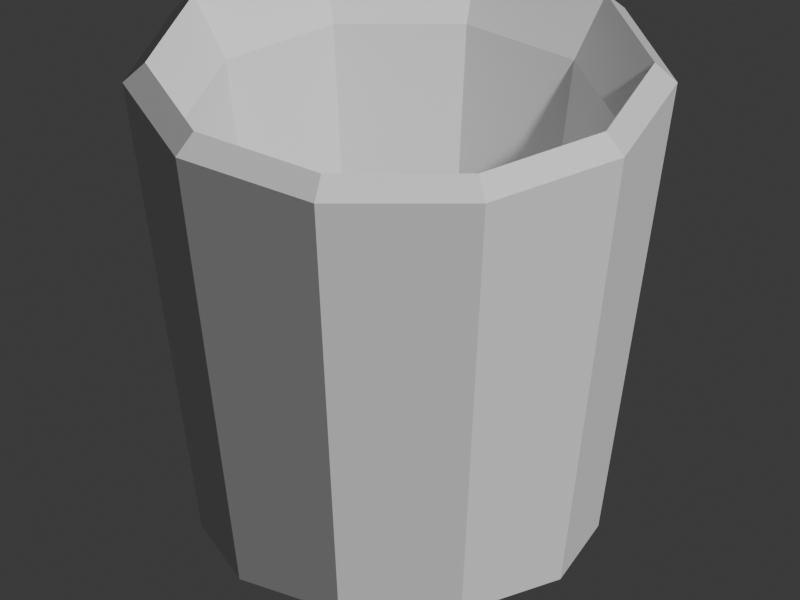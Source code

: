 # Source: craft_kiriko.blend  (saved by Blender 5.2.45; exported with 4.5.12 LTS)
import bpy
from mathutils import Matrix  # noqa: F401  (used for matrix-valued properties, if any)

bpy.ops.wm.read_factory_settings(use_empty=True)
scene = bpy.context.scene
scene.name = 'Scene'

# ---- collections
col_collection = bpy.data.collections.new('Collection'); scene.collection.children.link(col_collection)

# ---- materials (node trees are filled in below, after node groups)
mat_blue = bpy.data.materials.new('blue')
mat_blue.diffuse_color = (0.18, 0.39, 0.58, 1.0)
mat_white = bpy.data.materials.new('white')
mat_white.diffuse_color = (0.93, 0.91, 0.83, 1.0)

# ---- material node trees
mat_blue.use_nodes = True; mat_blue.node_tree.nodes.clear()
_N = mat_blue.node_tree.nodes; _L = mat_blue.node_tree.links
n0 = _N.new('ShaderNodeBsdfPrincipled'); n0.name = 'Principled BSDF'; n0.location = (-200, 100)
n0.inputs[10].default_value = 0.005
n1 = _N.new('ShaderNodeOutputMaterial'); n1.name = 'Material Output'; n1.location = (200, 100)
_L.new(n0.outputs[0], n1.inputs[0])
n1.is_active_output = True
mat_white.use_nodes = True; mat_white.node_tree.nodes.clear()
_N = mat_white.node_tree.nodes; _L = mat_white.node_tree.links
n0 = _N.new('ShaderNodeBsdfPrincipled'); n0.name = 'Principled BSDF'; n0.location = (-200, 100)
n0.inputs[10].default_value = 0.005
n1 = _N.new('ShaderNodeOutputMaterial'); n1.name = 'Material Output'; n1.location = (200, 100)
_L.new(n0.outputs[0], n1.inputs[0])
n1.is_active_output = True

# ---- world
world_world = bpy.data.worlds.new('World'); scene.world = world_world
world_world.use_nodes = True; world_world.node_tree.nodes.clear()
_N = world_world.node_tree.nodes; _L = world_world.node_tree.links
n0 = _N.new('ShaderNodeOutputWorld'); n0.name = 'World Output'; n0.location = (200, 100)
n1 = _N.new('ShaderNodeBackground'); n1.name = 'Background'; n1.location = (-200, 100)
n1.inputs[0].default_value = (0.05088, 0.05088, 0.05088, 1.0)
_L.new(n1.outputs[0], n0.inputs[0])
n0.is_active_output = True
world_world.color = (0.05088, 0.05088, 0.05088)
world_world.sun_shadow_jitter_overblur = 0.0

# ---- cameras
cam_camera = bpy.data.cameras.new('Camera')
cam_camera.type = 'ORTHO'
cam_camera.ortho_scale = 2.45

# ---- meshes
me_kiriko_faceted_glass = bpy.data.meshes.new('Kiriko faceted glass')
me_kiriko_faceted_glass.from_pydata([(0.26, 0.0, 0.05), (0.2103, 0.1528, 0.05), (0.08034, 0.2473, 0.05), (-0.08034, 0.2473, 0.05), (-0.2103, 0.1528, 0.05), (-0.26, 3.184e-17, 0.05), (-0.2103, -0.1528, 0.05), (-0.08034, -0.2473, 0.05), (0.08034, -0.2473, 0.05), (0.2103, -0.1528, 0.05), (0.35, 0.0, 0.08), (0.2832, 0.2057, 0.08), (0.1082, 0.3329, 0.08), (-0.1082, 0.3329, 0.08), (-0.2832, 0.2057, 0.08), (-0.35, 4.286e-17, 0.08), (-0.2832, -0.2057, 0.08), (-0.1082, -0.3329, 0.08), (0.1082, -0.3329, 0.08), (0.2832, -0.2057, 0.08), (0.49, 0.0, 0.96), (0.3964, 0.288, 0.96), (0.1514, 0.466, 0.96), (-0.1514, 0.466, 0.96), (-0.3964, 0.288, 0.96), (-0.49, 6.001e-17, 0.96), (-0.3964, -0.288, 0.96), (-0.1514, -0.466, 0.96), (0.1514, -0.466, 0.96), (0.3964, -0.288, 0.96), (0.45, 0.0, 1.0), (0.3641, 0.2645, 1.0), (0.1391, 0.428, 1.0), (-0.1391, 0.428, 1.0), (-0.3641, 0.2645, 1.0), (-0.45, 5.511e-17, 1.0), (-0.3641, -0.2645, 1.0), (-0.1391, -0.428, 1.0), (0.1391, -0.428, 1.0), (0.3641, -0.2645, 1.0), (0.38, 0.0, 0.89), (0.3074, 0.2234, 0.89), (0.1174, 0.3614, 0.89), (-0.1174, 0.3614, 0.89), (-0.3074, 0.2234, 0.89), (-0.38, 4.654e-17, 0.89), (-0.3074, -0.2234, 0.89), (-0.1174, -0.3614, 0.89), (0.1174, -0.3614, 0.89), (0.3074, -0.2234, 0.89), (0.26, 0.0, 0.15), (0.2103, 0.1528, 0.15), (0.08034, 0.2473, 0.15), (-0.08034, 0.2473, 0.15), (-0.2103, 0.1528, 0.15), (-0.26, 3.184e-17, 0.15), (-0.2103, -0.1528, 0.15), (-0.08034, -0.2473, 0.15), (0.08034, -0.2473, 0.15), (0.2103, -0.1528, 0.15)], [], [(0, 1, 11, 10), (1, 2, 12, 11), (2, 3, 13, 12), (3, 4, 14, 13), (4, 5, 15, 14), (5, 6, 16, 15), (6, 7, 17, 16), (7, 8, 18, 17), (8, 9, 19, 18), (9, 0, 10, 19), (10, 11, 21, 20), (11, 12, 22, 21), (12, 13, 23, 22), (13, 14, 24, 23), (14, 15, 25, 24), (15, 16, 26, 25), (16, 17, 27, 26), (17, 18, 28, 27), (18, 19, 29, 28), (19, 10, 20, 29), (20, 21, 31, 30), (21, 22, 32, 31), (22, 23, 33, 32), (23, 24, 34, 33), (24, 25, 35, 34), (25, 26, 36, 35), (26, 27, 37, 36), (27, 28, 38, 37), (28, 29, 39, 38), (29, 20, 30, 39), (30, 31, 41, 40), (31, 32, 42, 41), (32, 33, 43, 42), (33, 34, 44, 43), (34, 35, 45, 44), (35, 36, 46, 45), (36, 37, 47, 46), (37, 38, 48, 47), (38, 39, 49, 48), (39, 30, 40, 49), (40, 41, 51, 50), (41, 42, 52, 51), (42, 43, 53, 52), (43, 44, 54, 53), (44, 45, 55, 54), (45, 46, 56, 55), (46, 47, 57, 56), (47, 48, 58, 57), (48, 49, 59, 58), (49, 40, 50, 59), (9, 8, 7, 6, 5, 4, 3, 2, 1, 0), (50, 51, 52, 53, 54, 55, 56, 57, 58, 59)])
me_kiriko_faceted_glass.materials.append(mat_blue)
me_kiriko_faceted_glass.update()
me_torus = bpy.data.meshes.new('Torus')
me_torus.from_pydata([(0.313, 0.0, 0.0), (0.304, 0.0, 0.01236), (0.2895, 0.0, 0.007641), (0.2895, 0.0, -0.007641), (0.304, 0.0, -0.01236), (0.2532, 0.184, 0.0), (0.246, 0.1787, 0.01236), (0.2342, 0.1702, 0.007641), (0.2342, 0.1702, -0.007641), (0.246, 0.1787, -0.01236), (0.09672, 0.2977, 0.0), (0.09395, 0.2891, 0.01236), (0.08946, 0.2753, 0.007641), (0.08946, 0.2753, -0.007641), (0.09395, 0.2891, -0.01236), (-0.09672, 0.2977, 0.0), (-0.09395, 0.2891, 0.01236), (-0.08946, 0.2753, 0.007641), (-0.08946, 0.2753, -0.007641), (-0.09395, 0.2891, -0.01236), (-0.2532, 0.184, 0.0), (-0.246, 0.1787, 0.01236), (-0.2342, 0.1702, 0.007641), (-0.2342, 0.1702, -0.007641), (-0.246, 0.1787, -0.01236), (-0.313, 2.736e-08, 0.0), (-0.304, 2.658e-08, 0.01236), (-0.2895, 2.531e-08, 0.007641), (-0.2895, 2.531e-08, -0.007641), (-0.304, 2.658e-08, -0.01236), (-0.2532, -0.184, 0.0), (-0.246, -0.1787, 0.01236), (-0.2342, -0.1702, 0.007641), (-0.2342, -0.1702, -0.007641), (-0.246, -0.1787, -0.01236), (-0.09672, -0.2977, 0.0), (-0.09395, -0.2891, 0.01236), (-0.08946, -0.2753, 0.007641), (-0.08946, -0.2753, -0.007641), (-0.09395, -0.2891, -0.01236), (0.09672, -0.2977, 0.0), (0.09395, -0.2891, 0.01236), (0.08946, -0.2753, 0.007641), (0.08946, -0.2753, -0.007641), (0.09395, -0.2891, -0.01236), (0.2532, -0.184, 0.0), (0.246, -0.1787, 0.01236), (0.2342, -0.1702, 0.007641), (0.2342, -0.1702, -0.007641), (0.246, -0.1787, -0.01236)], [], [(0, 5, 6, 1), (1, 6, 7, 2), (2, 7, 8, 3), (3, 8, 9, 4), (4, 9, 5, 0), (5, 10, 11, 6), (6, 11, 12, 7), (7, 12, 13, 8), (8, 13, 14, 9), (9, 14, 10, 5), (10, 15, 16, 11), (11, 16, 17, 12), (12, 17, 18, 13), (13, 18, 19, 14), (14, 19, 15, 10), (15, 20, 21, 16), (16, 21, 22, 17), (17, 22, 23, 18), (18, 23, 24, 19), (19, 24, 20, 15), (20, 25, 26, 21), (21, 26, 27, 22), (22, 27, 28, 23), (23, 28, 29, 24), (24, 29, 25, 20), (25, 30, 31, 26), (26, 31, 32, 27), (27, 32, 33, 28), (28, 33, 34, 29), (29, 34, 30, 25), (30, 35, 36, 31), (31, 36, 37, 32), (32, 37, 38, 33), (33, 38, 39, 34), (34, 39, 35, 30), (35, 40, 41, 36), (36, 41, 42, 37), (37, 42, 43, 38), (38, 43, 44, 39), (39, 44, 40, 35), (40, 45, 46, 41), (41, 46, 47, 42), (42, 47, 48, 43), (43, 48, 49, 44), (44, 49, 45, 40), (45, 0, 1, 46), (46, 1, 2, 47), (47, 2, 3, 48), (48, 3, 4, 49), (49, 4, 0, 45)])
_uv = me_torus.uv_layers.new(name='UVMap')
_uv.uv.foreach_set('vector', [0.6, 0.6, 0.7, 0.6, 0.7, 0.8, 0.6, 0.8, 0.6, 0.8, 0.7, 0.8, 0.7, 1.0, 0.6, 1.0, 0.6, 0.0, 0.7, 0.0, 0.7, 0.2, 0.6, 0.2, 0.6, 0.2, 0.7, 0.2, 0.7, 0.4, 0.6, 0.4, 0.6, 0.4, 0.7, 0.4, 0.7, 0.6, 0.6, 0.6, 0.7, 0.6, 0.8, 0.6, 0.8, 0.8, 0.7, 0.8, 0.7, 0.8, 0.8, 0.8, 0.8, 1.0, 0.7, 1.0, 0.7, 0.0, 0.8, 0.0, 0.8, 0.2, 0.7, 0.2, 0.7, 0.2, 0.8, 0.2, 0.8, 0.4, 0.7, 0.4, 0.7, 0.4, 0.8, 0.4, 0.8, 0.6, 0.7, 0.6, 0.8, 0.6, 0.9, 0.6, 0.9, 0.8, 0.8, 0.8, 0.8, 0.8, 0.9, 0.8, 0.9, 1.0, 0.8, 1.0, 0.8, 0.0, 0.9, 0.0, 0.9, 0.2, 0.8, 0.2, 0.8, 0.2, 0.9, 0.2, 0.9, 0.4, 0.8, 0.4, 0.8, 0.4, 0.9, 0.4, 0.9, 0.6, 0.8, 0.6, 0.9, 0.6, 1.0, 0.6, 1.0, 0.8, 0.9, 0.8, 0.9, 0.8, 1.0, 0.8, 1.0, 1.0, 0.9, 1.0, 0.9, 0.0, 1.0, 0.0, 1.0, 0.2, 0.9, 0.2, 0.9, 0.2, 1.0, 0.2, 1.0, 0.4, 0.9, 0.4, 0.9, 0.4, 1.0, 0.4, 1.0, 0.6, 0.9, 0.6, -1.11e-16, 0.6, 0.1, 0.6, 0.1, 0.8, -1.11e-16, 0.8, -1.11e-16, 0.8, 0.1, 0.8, 0.1, 1.0, -1.11e-16, 1.0, -1.11e-16, 0.0, 0.1, 0.0, 0.1, 0.2, -1.11e-16, 0.2, -1.11e-16, 0.2, 0.1, 0.2, 0.1, 0.4, -1.11e-16, 0.4, -1.11e-16, 0.4, 0.1, 0.4, 0.1, 0.6, -1.11e-16, 0.6, 0.1, 0.6, 0.2, 0.6, 0.2, 0.8, 0.1, 0.8, 0.1, 0.8, 0.2, 0.8, 0.2, 1.0, 0.1, 1.0, 0.1, 0.0, 0.2, 0.0, 0.2, 0.2, 0.1, 0.2, 0.1, 0.2, 0.2, 0.2, 0.2, 0.4, 0.1, 0.4, 0.1, 0.4, 0.2, 0.4, 0.2, 0.6, 0.1, 0.6, 0.2, 0.6, 0.3, 0.6, 0.3, 0.8, 0.2, 0.8, 0.2, 0.8, 0.3, 0.8, 0.3, 1.0, 0.2, 1.0, 0.2, 0.0, 0.3, 0.0, 0.3, 0.2, 0.2, 0.2, 0.2, 0.2, 0.3, 0.2, 0.3, 0.4, 0.2, 0.4, 0.2, 0.4, 0.3, 0.4, 0.3, 0.6, 0.2, 0.6, 0.3, 0.6, 0.4, 0.6, 0.4, 0.8, 0.3, 0.8, 0.3, 0.8, 0.4, 0.8, 0.4, 1.0, 0.3, 1.0, 0.3, 0.0, 0.4, 0.0, 0.4, 0.2, 0.3, 0.2, 0.3, 0.2, 0.4, 0.2, 0.4, 0.4, 0.3, 0.4, 0.3, 0.4, 0.4, 0.4, 0.4, 0.6, 0.3, 0.6, 0.4, 0.6, 0.5, 0.6, 0.5, 0.8, 0.4, 0.8, 0.4, 0.8, 0.5, 0.8, 0.5, 1.0, 0.4, 1.0, 0.4, 0.0, 0.5, 0.0, 0.5, 0.2, 0.4, 0.2, 0.4, 0.2, 0.5, 0.2, 0.5, 0.4, 0.4, 0.4, 0.4, 0.4, 0.5, 0.4, 0.5, 0.6, 0.4, 0.6, 0.5, 0.6, 0.6, 0.6, 0.6, 0.8, 0.5, 0.8, 0.5, 0.8, 0.6, 0.8, 0.6, 1.0, 0.5, 1.0, 0.5, 0.0, 0.6, 0.0, 0.6, 0.2, 0.5, 0.2, 0.5, 0.2, 0.6, 0.2, 0.6, 0.4, 0.5, 0.4, 0.5, 0.4, 0.6, 0.4, 0.6, 0.6, 0.5, 0.6])
me_torus.materials.append(mat_white)
me_torus.update()
me_torus_001 = bpy.data.meshes.new('Torus.001')
me_torus_001.from_pydata([(0.349, 0.0, 0.0), (0.34, 0.0, 0.01236), (0.3255, 0.0, 0.007641), (0.3255, 0.0, -0.007641), (0.34, 0.0, -0.01236), (0.2823, 0.2051, 0.0), (0.2751, 0.1999, 0.01236), (0.2633, 0.1913, 0.007641), (0.2633, 0.1913, -0.007641), (0.2751, 0.1999, -0.01236), (0.1078, 0.3319, 0.0), (0.1051, 0.3234, 0.01236), (0.1006, 0.3096, 0.007641), (0.1006, 0.3096, -0.007641), (0.1051, 0.3234, -0.01236), (-0.1078, 0.3319, 0.0), (-0.1051, 0.3234, 0.01236), (-0.1006, 0.3096, 0.007641), (-0.1006, 0.3096, -0.007641), (-0.1051, 0.3234, -0.01236), (-0.2823, 0.2051, 0.0), (-0.2751, 0.1999, 0.01236), (-0.2633, 0.1913, 0.007641), (-0.2633, 0.1913, -0.007641), (-0.2751, 0.1999, -0.01236), (-0.349, 3.051e-08, 0.0), (-0.34, 2.973e-08, 0.01236), (-0.3255, 2.845e-08, 0.007641), (-0.3255, 2.845e-08, -0.007641), (-0.34, 2.973e-08, -0.01236), (-0.2823, -0.2051, 0.0), (-0.2751, -0.1999, 0.01236), (-0.2633, -0.1913, 0.007641), (-0.2633, -0.1913, -0.007641), (-0.2751, -0.1999, -0.01236), (-0.1078, -0.3319, 0.0), (-0.1051, -0.3234, 0.01236), (-0.1006, -0.3096, 0.007641), (-0.1006, -0.3096, -0.007641), (-0.1051, -0.3234, -0.01236), (0.1078, -0.3319, 0.0), (0.1051, -0.3234, 0.01236), (0.1006, -0.3096, 0.007641), (0.1006, -0.3096, -0.007641), (0.1051, -0.3234, -0.01236), (0.2823, -0.2051, 0.0), (0.2751, -0.1999, 0.01236), (0.2633, -0.1913, 0.007641), (0.2633, -0.1913, -0.007641), (0.2751, -0.1999, -0.01236)], [], [(0, 5, 6, 1), (1, 6, 7, 2), (2, 7, 8, 3), (3, 8, 9, 4), (4, 9, 5, 0), (5, 10, 11, 6), (6, 11, 12, 7), (7, 12, 13, 8), (8, 13, 14, 9), (9, 14, 10, 5), (10, 15, 16, 11), (11, 16, 17, 12), (12, 17, 18, 13), (13, 18, 19, 14), (14, 19, 15, 10), (15, 20, 21, 16), (16, 21, 22, 17), (17, 22, 23, 18), (18, 23, 24, 19), (19, 24, 20, 15), (20, 25, 26, 21), (21, 26, 27, 22), (22, 27, 28, 23), (23, 28, 29, 24), (24, 29, 25, 20), (25, 30, 31, 26), (26, 31, 32, 27), (27, 32, 33, 28), (28, 33, 34, 29), (29, 34, 30, 25), (30, 35, 36, 31), (31, 36, 37, 32), (32, 37, 38, 33), (33, 38, 39, 34), (34, 39, 35, 30), (35, 40, 41, 36), (36, 41, 42, 37), (37, 42, 43, 38), (38, 43, 44, 39), (39, 44, 40, 35), (40, 45, 46, 41), (41, 46, 47, 42), (42, 47, 48, 43), (43, 48, 49, 44), (44, 49, 45, 40), (45, 0, 1, 46), (46, 1, 2, 47), (47, 2, 3, 48), (48, 3, 4, 49), (49, 4, 0, 45)])
_uv = me_torus_001.uv_layers.new(name='UVMap')
_uv.uv.foreach_set('vector', [0.6, 0.6, 0.7, 0.6, 0.7, 0.8, 0.6, 0.8, 0.6, 0.8, 0.7, 0.8, 0.7, 1.0, 0.6, 1.0, 0.6, 0.0, 0.7, 0.0, 0.7, 0.2, 0.6, 0.2, 0.6, 0.2, 0.7, 0.2, 0.7, 0.4, 0.6, 0.4, 0.6, 0.4, 0.7, 0.4, 0.7, 0.6, 0.6, 0.6, 0.7, 0.6, 0.8, 0.6, 0.8, 0.8, 0.7, 0.8, 0.7, 0.8, 0.8, 0.8, 0.8, 1.0, 0.7, 1.0, 0.7, 0.0, 0.8, 0.0, 0.8, 0.2, 0.7, 0.2, 0.7, 0.2, 0.8, 0.2, 0.8, 0.4, 0.7, 0.4, 0.7, 0.4, 0.8, 0.4, 0.8, 0.6, 0.7, 0.6, 0.8, 0.6, 0.9, 0.6, 0.9, 0.8, 0.8, 0.8, 0.8, 0.8, 0.9, 0.8, 0.9, 1.0, 0.8, 1.0, 0.8, 0.0, 0.9, 0.0, 0.9, 0.2, 0.8, 0.2, 0.8, 0.2, 0.9, 0.2, 0.9, 0.4, 0.8, 0.4, 0.8, 0.4, 0.9, 0.4, 0.9, 0.6, 0.8, 0.6, 0.9, 0.6, 1.0, 0.6, 1.0, 0.8, 0.9, 0.8, 0.9, 0.8, 1.0, 0.8, 1.0, 1.0, 0.9, 1.0, 0.9, 0.0, 1.0, 0.0, 1.0, 0.2, 0.9, 0.2, 0.9, 0.2, 1.0, 0.2, 1.0, 0.4, 0.9, 0.4, 0.9, 0.4, 1.0, 0.4, 1.0, 0.6, 0.9, 0.6, -1.11e-16, 0.6, 0.1, 0.6, 0.1, 0.8, -1.11e-16, 0.8, -1.11e-16, 0.8, 0.1, 0.8, 0.1, 1.0, -1.11e-16, 1.0, -1.11e-16, 0.0, 0.1, 0.0, 0.1, 0.2, -1.11e-16, 0.2, -1.11e-16, 0.2, 0.1, 0.2, 0.1, 0.4, -1.11e-16, 0.4, -1.11e-16, 0.4, 0.1, 0.4, 0.1, 0.6, -1.11e-16, 0.6, 0.1, 0.6, 0.2, 0.6, 0.2, 0.8, 0.1, 0.8, 0.1, 0.8, 0.2, 0.8, 0.2, 1.0, 0.1, 1.0, 0.1, 0.0, 0.2, 0.0, 0.2, 0.2, 0.1, 0.2, 0.1, 0.2, 0.2, 0.2, 0.2, 0.4, 0.1, 0.4, 0.1, 0.4, 0.2, 0.4, 0.2, 0.6, 0.1, 0.6, 0.2, 0.6, 0.3, 0.6, 0.3, 0.8, 0.2, 0.8, 0.2, 0.8, 0.3, 0.8, 0.3, 1.0, 0.2, 1.0, 0.2, 0.0, 0.3, 0.0, 0.3, 0.2, 0.2, 0.2, 0.2, 0.2, 0.3, 0.2, 0.3, 0.4, 0.2, 0.4, 0.2, 0.4, 0.3, 0.4, 0.3, 0.6, 0.2, 0.6, 0.3, 0.6, 0.4, 0.6, 0.4, 0.8, 0.3, 0.8, 0.3, 0.8, 0.4, 0.8, 0.4, 1.0, 0.3, 1.0, 0.3, 0.0, 0.4, 0.0, 0.4, 0.2, 0.3, 0.2, 0.3, 0.2, 0.4, 0.2, 0.4, 0.4, 0.3, 0.4, 0.3, 0.4, 0.4, 0.4, 0.4, 0.6, 0.3, 0.6, 0.4, 0.6, 0.5, 0.6, 0.5, 0.8, 0.4, 0.8, 0.4, 0.8, 0.5, 0.8, 0.5, 1.0, 0.4, 1.0, 0.4, 0.0, 0.5, 0.0, 0.5, 0.2, 0.4, 0.2, 0.4, 0.2, 0.5, 0.2, 0.5, 0.4, 0.4, 0.4, 0.4, 0.4, 0.5, 0.4, 0.5, 0.6, 0.4, 0.6, 0.5, 0.6, 0.6, 0.6, 0.6, 0.8, 0.5, 0.8, 0.5, 0.8, 0.6, 0.8, 0.6, 1.0, 0.5, 1.0, 0.5, 0.0, 0.6, 0.0, 0.6, 0.2, 0.5, 0.2, 0.5, 0.2, 0.6, 0.2, 0.6, 0.4, 0.5, 0.4, 0.5, 0.4, 0.6, 0.4, 0.6, 0.6, 0.5, 0.6])
me_torus_001.materials.append(mat_white)
me_torus_001.update()
me_torus_002 = bpy.data.meshes.new('Torus.002')
me_torus_002.from_pydata([(0.385, 0.0, 0.0), (0.376, 0.0, 0.01236), (0.3615, 0.0, 0.007641), (0.3615, 0.0, -0.007641), (0.376, 0.0, -0.01236), (0.3115, 0.2263, 0.0), (0.3042, 0.221, 0.01236), (0.2924, 0.2125, 0.007641), (0.2924, 0.2125, -0.007641), (0.3042, 0.221, -0.01236), (0.119, 0.3662, 0.0), (0.1162, 0.3576, 0.01236), (0.1117, 0.3438, 0.007641), (0.1117, 0.3438, -0.007641), (0.1162, 0.3576, -0.01236), (-0.119, 0.3662, 0.0), (-0.1162, 0.3576, 0.01236), (-0.1117, 0.3438, 0.007641), (-0.1117, 0.3438, -0.007641), (-0.1162, 0.3576, -0.01236), (-0.3115, 0.2263, 0.0), (-0.3042, 0.221, 0.01236), (-0.2924, 0.2125, 0.007641), (-0.2924, 0.2125, -0.007641), (-0.3042, 0.221, -0.01236), (-0.385, 3.366e-08, 0.0), (-0.376, 3.287e-08, 0.01236), (-0.3615, 3.16e-08, 0.007641), (-0.3615, 3.16e-08, -0.007641), (-0.376, 3.287e-08, -0.01236), (-0.3115, -0.2263, 0.0), (-0.3042, -0.221, 0.01236), (-0.2924, -0.2125, 0.007641), (-0.2924, -0.2125, -0.007641), (-0.3042, -0.221, -0.01236), (-0.119, -0.3662, 0.0), (-0.1162, -0.3576, 0.01236), (-0.1117, -0.3438, 0.007641), (-0.1117, -0.3438, -0.007641), (-0.1162, -0.3576, -0.01236), (0.119, -0.3662, 0.0), (0.1162, -0.3576, 0.01236), (0.1117, -0.3438, 0.007641), (0.1117, -0.3438, -0.007641), (0.1162, -0.3576, -0.01236), (0.3115, -0.2263, 0.0), (0.3042, -0.221, 0.01236), (0.2924, -0.2125, 0.007641), (0.2924, -0.2125, -0.007641), (0.3042, -0.221, -0.01236)], [], [(0, 5, 6, 1), (1, 6, 7, 2), (2, 7, 8, 3), (3, 8, 9, 4), (4, 9, 5, 0), (5, 10, 11, 6), (6, 11, 12, 7), (7, 12, 13, 8), (8, 13, 14, 9), (9, 14, 10, 5), (10, 15, 16, 11), (11, 16, 17, 12), (12, 17, 18, 13), (13, 18, 19, 14), (14, 19, 15, 10), (15, 20, 21, 16), (16, 21, 22, 17), (17, 22, 23, 18), (18, 23, 24, 19), (19, 24, 20, 15), (20, 25, 26, 21), (21, 26, 27, 22), (22, 27, 28, 23), (23, 28, 29, 24), (24, 29, 25, 20), (25, 30, 31, 26), (26, 31, 32, 27), (27, 32, 33, 28), (28, 33, 34, 29), (29, 34, 30, 25), (30, 35, 36, 31), (31, 36, 37, 32), (32, 37, 38, 33), (33, 38, 39, 34), (34, 39, 35, 30), (35, 40, 41, 36), (36, 41, 42, 37), (37, 42, 43, 38), (38, 43, 44, 39), (39, 44, 40, 35), (40, 45, 46, 41), (41, 46, 47, 42), (42, 47, 48, 43), (43, 48, 49, 44), (44, 49, 45, 40), (45, 0, 1, 46), (46, 1, 2, 47), (47, 2, 3, 48), (48, 3, 4, 49), (49, 4, 0, 45)])
_uv = me_torus_002.uv_layers.new(name='UVMap')
_uv.uv.foreach_set('vector', [0.6, 0.6, 0.7, 0.6, 0.7, 0.8, 0.6, 0.8, 0.6, 0.8, 0.7, 0.8, 0.7, 1.0, 0.6, 1.0, 0.6, 0.0, 0.7, 0.0, 0.7, 0.2, 0.6, 0.2, 0.6, 0.2, 0.7, 0.2, 0.7, 0.4, 0.6, 0.4, 0.6, 0.4, 0.7, 0.4, 0.7, 0.6, 0.6, 0.6, 0.7, 0.6, 0.8, 0.6, 0.8, 0.8, 0.7, 0.8, 0.7, 0.8, 0.8, 0.8, 0.8, 1.0, 0.7, 1.0, 0.7, 0.0, 0.8, 0.0, 0.8, 0.2, 0.7, 0.2, 0.7, 0.2, 0.8, 0.2, 0.8, 0.4, 0.7, 0.4, 0.7, 0.4, 0.8, 0.4, 0.8, 0.6, 0.7, 0.6, 0.8, 0.6, 0.9, 0.6, 0.9, 0.8, 0.8, 0.8, 0.8, 0.8, 0.9, 0.8, 0.9, 1.0, 0.8, 1.0, 0.8, 0.0, 0.9, 0.0, 0.9, 0.2, 0.8, 0.2, 0.8, 0.2, 0.9, 0.2, 0.9, 0.4, 0.8, 0.4, 0.8, 0.4, 0.9, 0.4, 0.9, 0.6, 0.8, 0.6, 0.9, 0.6, 1.0, 0.6, 1.0, 0.8, 0.9, 0.8, 0.9, 0.8, 1.0, 0.8, 1.0, 1.0, 0.9, 1.0, 0.9, 0.0, 1.0, 0.0, 1.0, 0.2, 0.9, 0.2, 0.9, 0.2, 1.0, 0.2, 1.0, 0.4, 0.9, 0.4, 0.9, 0.4, 1.0, 0.4, 1.0, 0.6, 0.9, 0.6, -1.11e-16, 0.6, 0.1, 0.6, 0.1, 0.8, -1.11e-16, 0.8, -1.11e-16, 0.8, 0.1, 0.8, 0.1, 1.0, -1.11e-16, 1.0, -1.11e-16, 0.0, 0.1, 0.0, 0.1, 0.2, -1.11e-16, 0.2, -1.11e-16, 0.2, 0.1, 0.2, 0.1, 0.4, -1.11e-16, 0.4, -1.11e-16, 0.4, 0.1, 0.4, 0.1, 0.6, -1.11e-16, 0.6, 0.1, 0.6, 0.2, 0.6, 0.2, 0.8, 0.1, 0.8, 0.1, 0.8, 0.2, 0.8, 0.2, 1.0, 0.1, 1.0, 0.1, 0.0, 0.2, 0.0, 0.2, 0.2, 0.1, 0.2, 0.1, 0.2, 0.2, 0.2, 0.2, 0.4, 0.1, 0.4, 0.1, 0.4, 0.2, 0.4, 0.2, 0.6, 0.1, 0.6, 0.2, 0.6, 0.3, 0.6, 0.3, 0.8, 0.2, 0.8, 0.2, 0.8, 0.3, 0.8, 0.3, 1.0, 0.2, 1.0, 0.2, 0.0, 0.3, 0.0, 0.3, 0.2, 0.2, 0.2, 0.2, 0.2, 0.3, 0.2, 0.3, 0.4, 0.2, 0.4, 0.2, 0.4, 0.3, 0.4, 0.3, 0.6, 0.2, 0.6, 0.3, 0.6, 0.4, 0.6, 0.4, 0.8, 0.3, 0.8, 0.3, 0.8, 0.4, 0.8, 0.4, 1.0, 0.3, 1.0, 0.3, 0.0, 0.4, 0.0, 0.4, 0.2, 0.3, 0.2, 0.3, 0.2, 0.4, 0.2, 0.4, 0.4, 0.3, 0.4, 0.3, 0.4, 0.4, 0.4, 0.4, 0.6, 0.3, 0.6, 0.4, 0.6, 0.5, 0.6, 0.5, 0.8, 0.4, 0.8, 0.4, 0.8, 0.5, 0.8, 0.5, 1.0, 0.4, 1.0, 0.4, 0.0, 0.5, 0.0, 0.5, 0.2, 0.4, 0.2, 0.4, 0.2, 0.5, 0.2, 0.5, 0.4, 0.4, 0.4, 0.4, 0.4, 0.5, 0.4, 0.5, 0.6, 0.4, 0.6, 0.5, 0.6, 0.6, 0.6, 0.6, 0.8, 0.5, 0.8, 0.5, 0.8, 0.6, 0.8, 0.6, 1.0, 0.5, 1.0, 0.5, 0.0, 0.6, 0.0, 0.6, 0.2, 0.5, 0.2, 0.5, 0.2, 0.6, 0.2, 0.6, 0.4, 0.5, 0.4, 0.5, 0.4, 0.6, 0.4, 0.6, 0.6, 0.5, 0.6])
me_torus_002.materials.append(mat_white)
me_torus_002.update()
me_torus_003 = bpy.data.meshes.new('Torus.003')
me_torus_003.from_pydata([(0.421, 0.0, 0.0), (0.412, 0.0, 0.01236), (0.3975, 0.0, 0.007641), (0.3975, 0.0, -0.007641), (0.412, 0.0, -0.01236), (0.3406, 0.2475, 0.0), (0.3333, 0.2422, 0.01236), (0.3216, 0.2336, 0.007641), (0.3216, 0.2336, -0.007641), (0.3333, 0.2422, -0.01236), (0.1301, 0.4004, 0.0), (0.1273, 0.3919, 0.01236), (0.1228, 0.378, 0.007641), (0.1228, 0.378, -0.007641), (0.1273, 0.3919, -0.01236), (-0.1301, 0.4004, 0.0), (-0.1273, 0.3919, 0.01236), (-0.1228, 0.378, 0.007641), (-0.1228, 0.378, -0.007641), (-0.1273, 0.3919, -0.01236), (-0.3406, 0.2475, 0.0), (-0.3333, 0.2422, 0.01236), (-0.3216, 0.2336, 0.007641), (-0.3216, 0.2336, -0.007641), (-0.3333, 0.2422, -0.01236), (-0.421, 3.68e-08, 0.0), (-0.412, 3.602e-08, 0.01236), (-0.3975, 3.475e-08, 0.007641), (-0.3975, 3.475e-08, -0.007641), (-0.412, 3.602e-08, -0.01236), (-0.3406, -0.2475, 0.0), (-0.3333, -0.2422, 0.01236), (-0.3216, -0.2336, 0.007641), (-0.3216, -0.2336, -0.007641), (-0.3333, -0.2422, -0.01236), (-0.1301, -0.4004, 0.0), (-0.1273, -0.3919, 0.01236), (-0.1228, -0.378, 0.007641), (-0.1228, -0.378, -0.007641), (-0.1273, -0.3919, -0.01236), (0.1301, -0.4004, 0.0), (0.1273, -0.3919, 0.01236), (0.1228, -0.378, 0.007641), (0.1228, -0.378, -0.007641), (0.1273, -0.3919, -0.01236), (0.3406, -0.2475, 0.0), (0.3333, -0.2422, 0.01236), (0.3216, -0.2336, 0.007641), (0.3216, -0.2336, -0.007641), (0.3333, -0.2422, -0.01236)], [], [(0, 5, 6, 1), (1, 6, 7, 2), (2, 7, 8, 3), (3, 8, 9, 4), (4, 9, 5, 0), (5, 10, 11, 6), (6, 11, 12, 7), (7, 12, 13, 8), (8, 13, 14, 9), (9, 14, 10, 5), (10, 15, 16, 11), (11, 16, 17, 12), (12, 17, 18, 13), (13, 18, 19, 14), (14, 19, 15, 10), (15, 20, 21, 16), (16, 21, 22, 17), (17, 22, 23, 18), (18, 23, 24, 19), (19, 24, 20, 15), (20, 25, 26, 21), (21, 26, 27, 22), (22, 27, 28, 23), (23, 28, 29, 24), (24, 29, 25, 20), (25, 30, 31, 26), (26, 31, 32, 27), (27, 32, 33, 28), (28, 33, 34, 29), (29, 34, 30, 25), (30, 35, 36, 31), (31, 36, 37, 32), (32, 37, 38, 33), (33, 38, 39, 34), (34, 39, 35, 30), (35, 40, 41, 36), (36, 41, 42, 37), (37, 42, 43, 38), (38, 43, 44, 39), (39, 44, 40, 35), (40, 45, 46, 41), (41, 46, 47, 42), (42, 47, 48, 43), (43, 48, 49, 44), (44, 49, 45, 40), (45, 0, 1, 46), (46, 1, 2, 47), (47, 2, 3, 48), (48, 3, 4, 49), (49, 4, 0, 45)])
_uv = me_torus_003.uv_layers.new(name='UVMap')
_uv.uv.foreach_set('vector', [0.6, 0.6, 0.7, 0.6, 0.7, 0.8, 0.6, 0.8, 0.6, 0.8, 0.7, 0.8, 0.7, 1.0, 0.6, 1.0, 0.6, 0.0, 0.7, 0.0, 0.7, 0.2, 0.6, 0.2, 0.6, 0.2, 0.7, 0.2, 0.7, 0.4, 0.6, 0.4, 0.6, 0.4, 0.7, 0.4, 0.7, 0.6, 0.6, 0.6, 0.7, 0.6, 0.8, 0.6, 0.8, 0.8, 0.7, 0.8, 0.7, 0.8, 0.8, 0.8, 0.8, 1.0, 0.7, 1.0, 0.7, 0.0, 0.8, 0.0, 0.8, 0.2, 0.7, 0.2, 0.7, 0.2, 0.8, 0.2, 0.8, 0.4, 0.7, 0.4, 0.7, 0.4, 0.8, 0.4, 0.8, 0.6, 0.7, 0.6, 0.8, 0.6, 0.9, 0.6, 0.9, 0.8, 0.8, 0.8, 0.8, 0.8, 0.9, 0.8, 0.9, 1.0, 0.8, 1.0, 0.8, 0.0, 0.9, 0.0, 0.9, 0.2, 0.8, 0.2, 0.8, 0.2, 0.9, 0.2, 0.9, 0.4, 0.8, 0.4, 0.8, 0.4, 0.9, 0.4, 0.9, 0.6, 0.8, 0.6, 0.9, 0.6, 1.0, 0.6, 1.0, 0.8, 0.9, 0.8, 0.9, 0.8, 1.0, 0.8, 1.0, 1.0, 0.9, 1.0, 0.9, 0.0, 1.0, 0.0, 1.0, 0.2, 0.9, 0.2, 0.9, 0.2, 1.0, 0.2, 1.0, 0.4, 0.9, 0.4, 0.9, 0.4, 1.0, 0.4, 1.0, 0.6, 0.9, 0.6, -1.11e-16, 0.6, 0.1, 0.6, 0.1, 0.8, -1.11e-16, 0.8, -1.11e-16, 0.8, 0.1, 0.8, 0.1, 1.0, -1.11e-16, 1.0, -1.11e-16, 0.0, 0.1, 0.0, 0.1, 0.2, -1.11e-16, 0.2, -1.11e-16, 0.2, 0.1, 0.2, 0.1, 0.4, -1.11e-16, 0.4, -1.11e-16, 0.4, 0.1, 0.4, 0.1, 0.6, -1.11e-16, 0.6, 0.1, 0.6, 0.2, 0.6, 0.2, 0.8, 0.1, 0.8, 0.1, 0.8, 0.2, 0.8, 0.2, 1.0, 0.1, 1.0, 0.1, 0.0, 0.2, 0.0, 0.2, 0.2, 0.1, 0.2, 0.1, 0.2, 0.2, 0.2, 0.2, 0.4, 0.1, 0.4, 0.1, 0.4, 0.2, 0.4, 0.2, 0.6, 0.1, 0.6, 0.2, 0.6, 0.3, 0.6, 0.3, 0.8, 0.2, 0.8, 0.2, 0.8, 0.3, 0.8, 0.3, 1.0, 0.2, 1.0, 0.2, 0.0, 0.3, 0.0, 0.3, 0.2, 0.2, 0.2, 0.2, 0.2, 0.3, 0.2, 0.3, 0.4, 0.2, 0.4, 0.2, 0.4, 0.3, 0.4, 0.3, 0.6, 0.2, 0.6, 0.3, 0.6, 0.4, 0.6, 0.4, 0.8, 0.3, 0.8, 0.3, 0.8, 0.4, 0.8, 0.4, 1.0, 0.3, 1.0, 0.3, 0.0, 0.4, 0.0, 0.4, 0.2, 0.3, 0.2, 0.3, 0.2, 0.4, 0.2, 0.4, 0.4, 0.3, 0.4, 0.3, 0.4, 0.4, 0.4, 0.4, 0.6, 0.3, 0.6, 0.4, 0.6, 0.5, 0.6, 0.5, 0.8, 0.4, 0.8, 0.4, 0.8, 0.5, 0.8, 0.5, 1.0, 0.4, 1.0, 0.4, 0.0, 0.5, 0.0, 0.5, 0.2, 0.4, 0.2, 0.4, 0.2, 0.5, 0.2, 0.5, 0.4, 0.4, 0.4, 0.4, 0.4, 0.5, 0.4, 0.5, 0.6, 0.4, 0.6, 0.5, 0.6, 0.6, 0.6, 0.6, 0.8, 0.5, 0.8, 0.5, 0.8, 0.6, 0.8, 0.6, 1.0, 0.5, 1.0, 0.5, 0.0, 0.6, 0.0, 0.6, 0.2, 0.5, 0.2, 0.5, 0.2, 0.6, 0.2, 0.6, 0.4, 0.5, 0.4, 0.5, 0.4, 0.6, 0.4, 0.6, 0.6, 0.5, 0.6])
me_torus_003.materials.append(mat_white)
me_torus_003.update()
me_torus_004 = bpy.data.meshes.new('Torus.004')
me_torus_004.from_pydata([(0.457, 0.0, 0.0), (0.448, 0.0, 0.01236), (0.4335, 0.0, 0.007641), (0.4335, 0.0, -0.007641), (0.448, 0.0, -0.01236), (0.3697, 0.2686, 0.0), (0.3625, 0.2633, 0.01236), (0.3507, 0.2548, 0.007641), (0.3507, 0.2548, -0.007641), (0.3625, 0.2633, -0.01236), (0.1412, 0.4346, 0.0), (0.1384, 0.4261, 0.01236), (0.134, 0.4123, 0.007641), (0.134, 0.4123, -0.007641), (0.1384, 0.4261, -0.01236), (-0.1412, 0.4346, 0.0), (-0.1384, 0.4261, 0.01236), (-0.134, 0.4123, 0.007641), (-0.134, 0.4123, -0.007641), (-0.1384, 0.4261, -0.01236), (-0.3697, 0.2686, 0.0), (-0.3625, 0.2633, 0.01236), (-0.3507, 0.2548, 0.007641), (-0.3507, 0.2548, -0.007641), (-0.3625, 0.2633, -0.01236), (-0.457, 3.995e-08, 0.0), (-0.448, 3.917e-08, 0.01236), (-0.4335, 3.79e-08, 0.007641), (-0.4335, 3.79e-08, -0.007641), (-0.448, 3.917e-08, -0.01236), (-0.3697, -0.2686, 0.0), (-0.3625, -0.2633, 0.01236), (-0.3507, -0.2548, 0.007641), (-0.3507, -0.2548, -0.007641), (-0.3625, -0.2633, -0.01236), (-0.1412, -0.4346, 0.0), (-0.1384, -0.4261, 0.01236), (-0.134, -0.4123, 0.007641), (-0.134, -0.4123, -0.007641), (-0.1384, -0.4261, -0.01236), (0.1412, -0.4346, 0.0), (0.1384, -0.4261, 0.01236), (0.134, -0.4123, 0.007641), (0.134, -0.4123, -0.007641), (0.1384, -0.4261, -0.01236), (0.3697, -0.2686, 0.0), (0.3625, -0.2633, 0.01236), (0.3507, -0.2548, 0.007641), (0.3507, -0.2548, -0.007641), (0.3625, -0.2633, -0.01236)], [], [(0, 5, 6, 1), (1, 6, 7, 2), (2, 7, 8, 3), (3, 8, 9, 4), (4, 9, 5, 0), (5, 10, 11, 6), (6, 11, 12, 7), (7, 12, 13, 8), (8, 13, 14, 9), (9, 14, 10, 5), (10, 15, 16, 11), (11, 16, 17, 12), (12, 17, 18, 13), (13, 18, 19, 14), (14, 19, 15, 10), (15, 20, 21, 16), (16, 21, 22, 17), (17, 22, 23, 18), (18, 23, 24, 19), (19, 24, 20, 15), (20, 25, 26, 21), (21, 26, 27, 22), (22, 27, 28, 23), (23, 28, 29, 24), (24, 29, 25, 20), (25, 30, 31, 26), (26, 31, 32, 27), (27, 32, 33, 28), (28, 33, 34, 29), (29, 34, 30, 25), (30, 35, 36, 31), (31, 36, 37, 32), (32, 37, 38, 33), (33, 38, 39, 34), (34, 39, 35, 30), (35, 40, 41, 36), (36, 41, 42, 37), (37, 42, 43, 38), (38, 43, 44, 39), (39, 44, 40, 35), (40, 45, 46, 41), (41, 46, 47, 42), (42, 47, 48, 43), (43, 48, 49, 44), (44, 49, 45, 40), (45, 0, 1, 46), (46, 1, 2, 47), (47, 2, 3, 48), (48, 3, 4, 49), (49, 4, 0, 45)])
_uv = me_torus_004.uv_layers.new(name='UVMap')
_uv.uv.foreach_set('vector', [0.6, 0.6, 0.7, 0.6, 0.7, 0.8, 0.6, 0.8, 0.6, 0.8, 0.7, 0.8, 0.7, 1.0, 0.6, 1.0, 0.6, 0.0, 0.7, 0.0, 0.7, 0.2, 0.6, 0.2, 0.6, 0.2, 0.7, 0.2, 0.7, 0.4, 0.6, 0.4, 0.6, 0.4, 0.7, 0.4, 0.7, 0.6, 0.6, 0.6, 0.7, 0.6, 0.8, 0.6, 0.8, 0.8, 0.7, 0.8, 0.7, 0.8, 0.8, 0.8, 0.8, 1.0, 0.7, 1.0, 0.7, 0.0, 0.8, 0.0, 0.8, 0.2, 0.7, 0.2, 0.7, 0.2, 0.8, 0.2, 0.8, 0.4, 0.7, 0.4, 0.7, 0.4, 0.8, 0.4, 0.8, 0.6, 0.7, 0.6, 0.8, 0.6, 0.9, 0.6, 0.9, 0.8, 0.8, 0.8, 0.8, 0.8, 0.9, 0.8, 0.9, 1.0, 0.8, 1.0, 0.8, 0.0, 0.9, 0.0, 0.9, 0.2, 0.8, 0.2, 0.8, 0.2, 0.9, 0.2, 0.9, 0.4, 0.8, 0.4, 0.8, 0.4, 0.9, 0.4, 0.9, 0.6, 0.8, 0.6, 0.9, 0.6, 1.0, 0.6, 1.0, 0.8, 0.9, 0.8, 0.9, 0.8, 1.0, 0.8, 1.0, 1.0, 0.9, 1.0, 0.9, 0.0, 1.0, 0.0, 1.0, 0.2, 0.9, 0.2, 0.9, 0.2, 1.0, 0.2, 1.0, 0.4, 0.9, 0.4, 0.9, 0.4, 1.0, 0.4, 1.0, 0.6, 0.9, 0.6, -1.11e-16, 0.6, 0.1, 0.6, 0.1, 0.8, -1.11e-16, 0.8, -1.11e-16, 0.8, 0.1, 0.8, 0.1, 1.0, -1.11e-16, 1.0, -1.11e-16, 0.0, 0.1, 0.0, 0.1, 0.2, -1.11e-16, 0.2, -1.11e-16, 0.2, 0.1, 0.2, 0.1, 0.4, -1.11e-16, 0.4, -1.11e-16, 0.4, 0.1, 0.4, 0.1, 0.6, -1.11e-16, 0.6, 0.1, 0.6, 0.2, 0.6, 0.2, 0.8, 0.1, 0.8, 0.1, 0.8, 0.2, 0.8, 0.2, 1.0, 0.1, 1.0, 0.1, 0.0, 0.2, 0.0, 0.2, 0.2, 0.1, 0.2, 0.1, 0.2, 0.2, 0.2, 0.2, 0.4, 0.1, 0.4, 0.1, 0.4, 0.2, 0.4, 0.2, 0.6, 0.1, 0.6, 0.2, 0.6, 0.3, 0.6, 0.3, 0.8, 0.2, 0.8, 0.2, 0.8, 0.3, 0.8, 0.3, 1.0, 0.2, 1.0, 0.2, 0.0, 0.3, 0.0, 0.3, 0.2, 0.2, 0.2, 0.2, 0.2, 0.3, 0.2, 0.3, 0.4, 0.2, 0.4, 0.2, 0.4, 0.3, 0.4, 0.3, 0.6, 0.2, 0.6, 0.3, 0.6, 0.4, 0.6, 0.4, 0.8, 0.3, 0.8, 0.3, 0.8, 0.4, 0.8, 0.4, 1.0, 0.3, 1.0, 0.3, 0.0, 0.4, 0.0, 0.4, 0.2, 0.3, 0.2, 0.3, 0.2, 0.4, 0.2, 0.4, 0.4, 0.3, 0.4, 0.3, 0.4, 0.4, 0.4, 0.4, 0.6, 0.3, 0.6, 0.4, 0.6, 0.5, 0.6, 0.5, 0.8, 0.4, 0.8, 0.4, 0.8, 0.5, 0.8, 0.5, 1.0, 0.4, 1.0, 0.4, 0.0, 0.5, 0.0, 0.5, 0.2, 0.4, 0.2, 0.4, 0.2, 0.5, 0.2, 0.5, 0.4, 0.4, 0.4, 0.4, 0.4, 0.5, 0.4, 0.5, 0.6, 0.4, 0.6, 0.5, 0.6, 0.6, 0.6, 0.6, 0.8, 0.5, 0.8, 0.5, 0.8, 0.6, 0.8, 0.6, 1.0, 0.5, 1.0, 0.5, 0.0, 0.6, 0.0, 0.6, 0.2, 0.5, 0.2, 0.5, 0.2, 0.6, 0.2, 0.6, 0.4, 0.5, 0.4, 0.5, 0.4, 0.6, 0.4, 0.6, 0.6, 0.5, 0.6])
me_torus_004.materials.append(mat_white)
me_torus_004.update()

# ---- objects
ob_kiriko_faceted_glass = bpy.data.objects.new('Kiriko faceted glass', me_kiriko_faceted_glass)
ob_faceted_cut = bpy.data.objects.new('Faceted cut', me_torus)
ob_faceted_cut_001 = bpy.data.objects.new('Faceted cut.001', me_torus_001)
ob_faceted_cut_002 = bpy.data.objects.new('Faceted cut.002', me_torus_002)
ob_faceted_cut_003 = bpy.data.objects.new('Faceted cut.003', me_torus_003)
ob_faceted_cut_004 = bpy.data.objects.new('Faceted cut.004', me_torus_004)
ob_turntable_camera = bpy.data.objects.new('Turntable_Camera', cam_camera)

# ---- transforms, parenting, visibility, modifiers, constraints
ob_kiriko_faceted_glass.location = (0.0, 0.0, -0.08673)
ob_kiriko_faceted_glass.scale = (1.735, 1.735, 1.735)
ob_faceted_cut.location = (0.0, 0.0, 0.2602)
ob_faceted_cut.scale = (1.735, 1.735, 1.735)
ob_faceted_cut_001.location = (0.0, 0.0, 0.5031)
ob_faceted_cut_001.scale = (1.735, 1.735, 1.735)
ob_faceted_cut_002.location = (0.0, 0.0, 0.7459)
ob_faceted_cut_002.scale = (1.735, 1.735, 1.735)
ob_faceted_cut_003.location = (0.0, 0.0, 0.9888)
ob_faceted_cut_003.scale = (1.735, 1.735, 1.735)
ob_faceted_cut_004.location = (0.0, 0.0, 1.232)
ob_faceted_cut_004.scale = (1.735, 1.735, 1.735)
ob_turntable_camera.location = (2.817e-16, -4.6, 3.2)
ob_turntable_camera.rotation_euler = (1.095, 3.154e-24, 6.123e-17)

# ---- collection membership
col_collection.objects.link(ob_kiriko_faceted_glass)
col_collection.objects.link(ob_faceted_cut)
col_collection.objects.link(ob_faceted_cut_001)
col_collection.objects.link(ob_faceted_cut_002)
col_collection.objects.link(ob_faceted_cut_003)
col_collection.objects.link(ob_faceted_cut_004)
col_collection.objects.link(ob_turntable_camera)

# ---- scene / render settings (as saved in the file)
scene.camera = ob_turntable_camera
scene.frame_start = 1; scene.frame_end = 144; scene.frame_set(144)
scene.render.engine = 'BLENDER_WORKBENCH'
scene.render.resolution_x = 400
scene.render.resolution_y = 300
scene.render.bake_bias = 0.0
scene.render.bake_samples = 0
scene.render.compositor_device = 'GPU'
scene.eevee.use_volume_custom_range = False
scene.eevee.fast_gi_thickness_near = 0.1
scene.eevee.fast_gi_thickness_far = 0.0
scene.eevee.ray_tracing_options.screen_trace_thickness = 0.1
bpy.context.view_layer.update()

# ---- added for rendering (the .blend has no usable light): sun
light_auto_sun = bpy.data.lights.new('AutoSun', 'SUN')
light_auto_sun.energy = 3.0
light_auto_sun.angle = 0.0523599
ob_auto_sun = bpy.data.objects.new('AutoSun', light_auto_sun)
scene.collection.objects.link(ob_auto_sun)
ob_auto_sun.rotation_euler = (0.872665, 0.174533, 0.523599)
bpy.context.view_layer.update()
